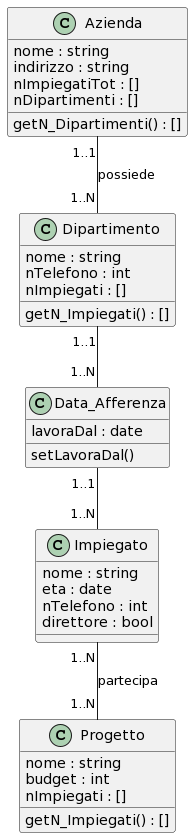

The diagram above was rendered by PlantUML. Its source (embedded in the PNG):
@startuml
class Azienda{
  nome : string
  indirizzo : string
  nImpiegatiTot : []
  nDipartimenti : []
  getN_Dipartimenti() : []
  }

class Dipartimento{
  nome : string
  nTelefono : int
  nImpiegati : []
  getN_Impiegati() : []
  }

class Impiegato{
  nome : string
  eta : date 
  nTelefono : int
  direttore : bool
  }

class Progetto{
  nome : string
  budget : int
  nImpiegati : []
  getN_Impiegati() : []
  }

class Data_Afferenza{
  lavoraDal : date
  setLavoraDal()
  }

Azienda "1..1"--"1..N" Dipartimento : possiede
Dipartimento "1..1"--"1..N" Data_Afferenza 
Data_Afferenza "1..1"--"1..N" Impiegato
Impiegato "1..N"--"1..N" Progetto : partecipa
@enduml